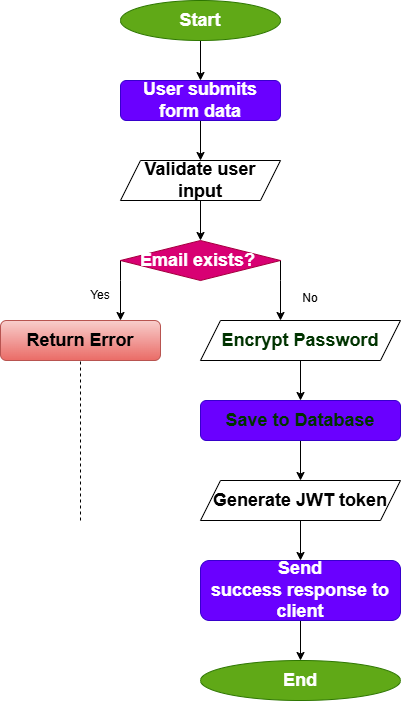

The diagram above was exported from draw.io. Its source (the exported page's mxGraphModel, read from the mxfile embedded in the PNG):
<mxGraphModel dx="872" dy="577" grid="1" gridSize="10" guides="1" tooltips="1" connect="1" arrows="1" fold="1" page="1" pageScale="1" pageWidth="850" pageHeight="1100" math="0" shadow="0">
  <root>
    <mxCell id="0" />
    <mxCell id="1" parent="0" />
    <mxCell id="VgYNzFmzfIBzASkeSeg0-13" style="edgeStyle=orthogonalEdgeStyle;rounded=0;orthogonalLoop=1;jettySize=auto;html=1;exitX=0.5;exitY=1;exitDx=0;exitDy=0;" edge="1" parent="1" source="VgYNzFmzfIBzASkeSeg0-1" target="VgYNzFmzfIBzASkeSeg0-2">
      <mxGeometry relative="1" as="geometry" />
    </mxCell>
    <mxCell id="VgYNzFmzfIBzASkeSeg0-1" value="&lt;font style=&quot;font-size: 18px;&quot;&gt;&lt;b&gt;Start&lt;/b&gt;&lt;/font&gt;" style="ellipse;whiteSpace=wrap;html=1;fillColor=#60a917;fontColor=#ffffff;strokeColor=#2D7600;" vertex="1" parent="1">
      <mxGeometry x="320" y="40" width="160" height="40" as="geometry" />
    </mxCell>
    <mxCell id="VgYNzFmzfIBzASkeSeg0-14" style="edgeStyle=orthogonalEdgeStyle;rounded=0;orthogonalLoop=1;jettySize=auto;html=1;exitX=0.5;exitY=1;exitDx=0;exitDy=0;" edge="1" parent="1" source="VgYNzFmzfIBzASkeSeg0-2" target="VgYNzFmzfIBzASkeSeg0-4">
      <mxGeometry relative="1" as="geometry" />
    </mxCell>
    <mxCell id="VgYNzFmzfIBzASkeSeg0-2" value="&lt;font style=&quot;font-size: 18px;&quot;&gt;&lt;b&gt;User submits form data&lt;/b&gt;&lt;/font&gt;" style="rounded=1;whiteSpace=wrap;html=1;fillColor=#6a00ff;fontColor=#ffffff;strokeColor=#3700CC;" vertex="1" parent="1">
      <mxGeometry x="320" y="120" width="160" height="40" as="geometry" />
    </mxCell>
    <mxCell id="VgYNzFmzfIBzASkeSeg0-5" style="edgeStyle=orthogonalEdgeStyle;rounded=0;orthogonalLoop=1;jettySize=auto;html=1;exitX=0;exitY=0.5;exitDx=0;exitDy=0;" edge="1" parent="1" source="VgYNzFmzfIBzASkeSeg0-3">
      <mxGeometry relative="1" as="geometry">
        <mxPoint x="320" y="360" as="targetPoint" />
        <Array as="points">
          <mxPoint x="320" y="320" />
          <mxPoint x="320" y="320" />
        </Array>
      </mxGeometry>
    </mxCell>
    <mxCell id="VgYNzFmzfIBzASkeSeg0-6" style="edgeStyle=orthogonalEdgeStyle;rounded=0;orthogonalLoop=1;jettySize=auto;html=1;exitX=1;exitY=0.5;exitDx=0;exitDy=0;" edge="1" parent="1" source="VgYNzFmzfIBzASkeSeg0-3">
      <mxGeometry relative="1" as="geometry">
        <mxPoint x="480" y="360" as="targetPoint" />
        <Array as="points">
          <mxPoint x="480" y="320" />
          <mxPoint x="480" y="320" />
        </Array>
      </mxGeometry>
    </mxCell>
    <mxCell id="VgYNzFmzfIBzASkeSeg0-3" value="&lt;font style=&quot;font-size: 18px;&quot;&gt;&lt;b&gt;Email exists?&amp;nbsp;&lt;/b&gt;&lt;/font&gt;" style="rhombus;whiteSpace=wrap;html=1;fillColor=#d80073;fontColor=#ffffff;strokeColor=#A50040;" vertex="1" parent="1">
      <mxGeometry x="320" y="280" width="160" height="40" as="geometry" />
    </mxCell>
    <mxCell id="VgYNzFmzfIBzASkeSeg0-15" style="edgeStyle=orthogonalEdgeStyle;rounded=0;orthogonalLoop=1;jettySize=auto;html=1;exitX=0.5;exitY=1;exitDx=0;exitDy=0;entryX=0.5;entryY=0;entryDx=0;entryDy=0;" edge="1" parent="1" source="VgYNzFmzfIBzASkeSeg0-4" target="VgYNzFmzfIBzASkeSeg0-3">
      <mxGeometry relative="1" as="geometry" />
    </mxCell>
    <mxCell id="VgYNzFmzfIBzASkeSeg0-4" value="&lt;font style=&quot;font-size: 18px;&quot;&gt;&lt;b&gt;Validate user input&lt;/b&gt;&lt;/font&gt;" style="shape=parallelogram;perimeter=parallelogramPerimeter;whiteSpace=wrap;html=1;fixedSize=1;" vertex="1" parent="1">
      <mxGeometry x="320" y="200" width="160" height="40" as="geometry" />
    </mxCell>
    <mxCell id="VgYNzFmzfIBzASkeSeg0-7" value="Yes" style="text;html=1;whiteSpace=wrap;strokeColor=none;fillColor=none;align=center;verticalAlign=middle;rounded=0;" vertex="1" parent="1">
      <mxGeometry x="270" y="320" width="60" height="30" as="geometry" />
    </mxCell>
    <mxCell id="VgYNzFmzfIBzASkeSeg0-8" value="No&lt;div&gt;&lt;br&gt;&lt;/div&gt;" style="text;html=1;whiteSpace=wrap;strokeColor=none;fillColor=none;align=center;verticalAlign=middle;rounded=0;" vertex="1" parent="1">
      <mxGeometry x="480" y="330" width="60" height="30" as="geometry" />
    </mxCell>
    <mxCell id="VgYNzFmzfIBzASkeSeg0-10" value="&lt;font style=&quot;font-size: 18px;&quot;&gt;&lt;b&gt;Return Error&lt;/b&gt;&lt;/font&gt;" style="rounded=1;whiteSpace=wrap;html=1;fillColor=#f8cecc;strokeColor=#b85450;gradientColor=#ea6b66;" vertex="1" parent="1">
      <mxGeometry x="200" y="360" width="160" height="40" as="geometry" />
    </mxCell>
    <mxCell id="VgYNzFmzfIBzASkeSeg0-20" style="edgeStyle=orthogonalEdgeStyle;rounded=0;orthogonalLoop=1;jettySize=auto;html=1;exitX=0.5;exitY=1;exitDx=0;exitDy=0;" edge="1" parent="1" target="VgYNzFmzfIBzASkeSeg0-19">
      <mxGeometry relative="1" as="geometry">
        <mxPoint x="520" y="400" as="sourcePoint" />
        <Array as="points">
          <mxPoint x="500" y="400" />
        </Array>
      </mxGeometry>
    </mxCell>
    <mxCell id="VgYNzFmzfIBzASkeSeg0-12" value="" style="endArrow=none;dashed=1;html=1;rounded=0;" edge="1" parent="1">
      <mxGeometry width="50" height="50" relative="1" as="geometry">
        <mxPoint x="280" y="560" as="sourcePoint" />
        <mxPoint x="280" y="400" as="targetPoint" />
      </mxGeometry>
    </mxCell>
    <mxCell id="VgYNzFmzfIBzASkeSeg0-27" style="edgeStyle=orthogonalEdgeStyle;rounded=0;orthogonalLoop=1;jettySize=auto;html=1;exitX=0.5;exitY=1;exitDx=0;exitDy=0;entryX=0.5;entryY=0;entryDx=0;entryDy=0;" edge="1" parent="1" source="VgYNzFmzfIBzASkeSeg0-19" target="VgYNzFmzfIBzASkeSeg0-26">
      <mxGeometry relative="1" as="geometry" />
    </mxCell>
    <mxCell id="VgYNzFmzfIBzASkeSeg0-19" value="&lt;b style=&quot;color: rgb(0, 51, 0); font-size: 18px;&quot;&gt;Save to Database&lt;/b&gt;" style="rounded=1;whiteSpace=wrap;html=1;fillColor=#6a00ff;fontColor=#ffffff;strokeColor=#3700CC;" vertex="1" parent="1">
      <mxGeometry x="400" y="440" width="200" height="40" as="geometry" />
    </mxCell>
    <mxCell id="VgYNzFmzfIBzASkeSeg0-30" style="edgeStyle=orthogonalEdgeStyle;rounded=0;orthogonalLoop=1;jettySize=auto;html=1;exitX=0.5;exitY=1;exitDx=0;exitDy=0;entryX=0.5;entryY=0;entryDx=0;entryDy=0;" edge="1" parent="1" source="VgYNzFmzfIBzASkeSeg0-23" target="VgYNzFmzfIBzASkeSeg0-29">
      <mxGeometry relative="1" as="geometry" />
    </mxCell>
    <mxCell id="VgYNzFmzfIBzASkeSeg0-23" value="&lt;div&gt;&lt;font style=&quot;font-size: 18px;&quot;&gt;&lt;b style=&quot;&quot;&gt;Send success&lt;/b&gt;&lt;b style=&quot;background-color: transparent; color: light-dark(rgb(255, 255, 255), rgb(18, 18, 18));&quot;&gt;&amp;nbsp;response to client&lt;/b&gt;&lt;/font&gt;&lt;/div&gt;" style="rounded=1;whiteSpace=wrap;html=1;fillColor=#6a00ff;fontColor=#ffffff;strokeColor=#3700CC;" vertex="1" parent="1">
      <mxGeometry x="400" y="600" width="200" height="60" as="geometry" />
    </mxCell>
    <mxCell id="VgYNzFmzfIBzASkeSeg0-25" value="&lt;b style=&quot;font-size: 18px;&quot;&gt;&lt;font style=&quot;color: rgb(0, 51, 0);&quot;&gt;Encrypt Password&lt;/font&gt;&lt;/b&gt;" style="shape=parallelogram;perimeter=parallelogramPerimeter;whiteSpace=wrap;html=1;fixedSize=1;" vertex="1" parent="1">
      <mxGeometry x="400" y="360" width="200" height="40" as="geometry" />
    </mxCell>
    <mxCell id="VgYNzFmzfIBzASkeSeg0-28" style="edgeStyle=orthogonalEdgeStyle;rounded=0;orthogonalLoop=1;jettySize=auto;html=1;exitX=0.5;exitY=1;exitDx=0;exitDy=0;entryX=0.5;entryY=0;entryDx=0;entryDy=0;" edge="1" parent="1" source="VgYNzFmzfIBzASkeSeg0-26" target="VgYNzFmzfIBzASkeSeg0-23">
      <mxGeometry relative="1" as="geometry" />
    </mxCell>
    <mxCell id="VgYNzFmzfIBzASkeSeg0-26" value="&lt;span style=&quot;text-align: left;&quot;&gt;&lt;font style=&quot;font-size: 18px;&quot;&gt;&lt;b&gt;Generate JWT token&lt;/b&gt;&lt;/font&gt;&lt;/span&gt;" style="shape=parallelogram;perimeter=parallelogramPerimeter;whiteSpace=wrap;html=1;fixedSize=1;" vertex="1" parent="1">
      <mxGeometry x="400" y="520" width="200" height="40" as="geometry" />
    </mxCell>
    <mxCell id="VgYNzFmzfIBzASkeSeg0-29" value="&lt;font style=&quot;font-size: 18px;&quot;&gt;&lt;b&gt;End&lt;/b&gt;&lt;/font&gt;" style="ellipse;whiteSpace=wrap;html=1;fillColor=#60a917;fontColor=#ffffff;strokeColor=#2D7600;" vertex="1" parent="1">
      <mxGeometry x="400" y="700" width="200" height="40" as="geometry" />
    </mxCell>
  </root>
</mxGraphModel>